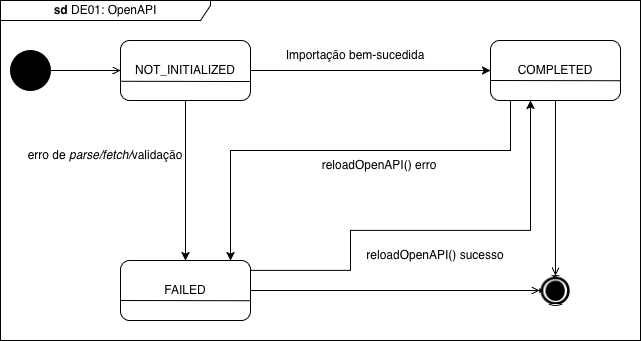

The diagram above was exported from draw.io. Its source (the exported page's mxGraphModel, read from the mxfile embedded in the PNG):
<mxGraphModel dx="2039" dy="866" grid="1" gridSize="10" guides="1" tooltips="1" connect="1" arrows="1" fold="1" page="1" pageScale="1" pageWidth="827" pageHeight="1169" math="0" shadow="0">
  <root>
    <mxCell id="0" />
    <mxCell id="1" parent="0" />
    <mxCell id="dNxyNK7c78bLwvsdeMH5-23" parent="1" style="ellipse;whiteSpace=wrap;html=1;fillColor=light-dark(default, #ed333b);strokeColor=light-dark(#000000,#000000);" value="" vertex="1">
      <mxGeometry height="40" width="40" x="120" y="270" as="geometry" />
    </mxCell>
    <mxCell id="dNxyNK7c78bLwvsdeMH5-25" edge="1" parent="1" source="dNxyNK7c78bLwvsdeMH5-23" style="edgeStyle=orthogonalEdgeStyle;rounded=0;orthogonalLoop=1;jettySize=auto;html=1;endArrow=open;endFill=0;" target="dNxyNK7c78bLwvsdeMH5-24" value="">
      <mxGeometry relative="1" as="geometry" />
    </mxCell>
    <mxCell id="nc7N47Q_LvHkOu_a_UY5-3" edge="1" parent="1" source="dNxyNK7c78bLwvsdeMH5-24" style="edgeStyle=orthogonalEdgeStyle;rounded=0;orthogonalLoop=1;jettySize=auto;html=1;" value="">
      <mxGeometry relative="1" as="geometry">
        <mxPoint x="600" y="290" as="targetPoint" />
      </mxGeometry>
    </mxCell>
    <mxCell id="nc7N47Q_LvHkOu_a_UY5-6" edge="1" parent="1" source="dNxyNK7c78bLwvsdeMH5-24" style="edgeStyle=orthogonalEdgeStyle;rounded=0;orthogonalLoop=1;jettySize=auto;html=1;" target="nc7N47Q_LvHkOu_a_UY5-5" value="">
      <mxGeometry relative="1" as="geometry" />
    </mxCell>
    <mxCell id="dNxyNK7c78bLwvsdeMH5-24" parent="1" style="rounded=1;whiteSpace=wrap;html=1;fontFamily=Helvetica;fontSize=12;fontColor=#000000;align=center;" value="NOT_INITIALIZED" vertex="1">
      <mxGeometry height="60" width="130" x="230" y="260" as="geometry" />
    </mxCell>
    <mxCell id="nc7N47Q_LvHkOu_a_UY5-1" edge="1" parent="1" style="endArrow=none;html=1;rounded=0;exitX=0.001;exitY=0.563;exitDx=0;exitDy=0;exitPerimeter=0;entryX=0.998;entryY=0.567;entryDx=0;entryDy=0;entryPerimeter=0;" value="">
      <mxGeometry height="50" relative="1" width="50" as="geometry">
        <mxPoint x="230.13" y="300.78" as="sourcePoint" />
        <mxPoint x="359.74" y="301.02000000000004" as="targetPoint" />
      </mxGeometry>
    </mxCell>
    <mxCell id="nc7N47Q_LvHkOu_a_UY5-10" edge="1" parent="1" source="nc7N47Q_LvHkOu_a_UY5-4" style="edgeStyle=orthogonalEdgeStyle;rounded=0;orthogonalLoop=1;jettySize=auto;html=1;entryX=0.5;entryY=0;entryDx=0;entryDy=0;endArrow=open;endFill=0;" target="nc7N47Q_LvHkOu_a_UY5-12">
      <mxGeometry relative="1" as="geometry">
        <mxPoint x="665" y="490" as="targetPoint" />
      </mxGeometry>
    </mxCell>
    <mxCell id="Wne77JypCh3cnVU_6gDQ-2" edge="1" parent="1" source="nc7N47Q_LvHkOu_a_UY5-4" style="edgeStyle=orthogonalEdgeStyle;rounded=0;orthogonalLoop=1;jettySize=auto;html=1;" target="nc7N47Q_LvHkOu_a_UY5-5">
      <mxGeometry relative="1" as="geometry">
        <Array as="points">
          <mxPoint x="620" y="370" />
          <mxPoint x="340" y="370" />
        </Array>
      </mxGeometry>
    </mxCell>
    <mxCell id="nc7N47Q_LvHkOu_a_UY5-4" parent="1" style="rounded=1;whiteSpace=wrap;html=1;fontFamily=Helvetica;fontSize=12;fontColor=#000000;align=center;" value="COMPLETED" vertex="1">
      <mxGeometry height="60" width="130" x="600" y="260" as="geometry" />
    </mxCell>
    <mxCell id="nc7N47Q_LvHkOu_a_UY5-8" edge="1" parent="1" source="nc7N47Q_LvHkOu_a_UY5-5" style="edgeStyle=orthogonalEdgeStyle;rounded=0;orthogonalLoop=1;jettySize=auto;html=1;entryX=-0.032;entryY=0.5;entryDx=0;entryDy=0;entryPerimeter=0;endArrow=open;endFill=0;" target="nc7N47Q_LvHkOu_a_UY5-12" value="">
      <mxGeometry relative="1" as="geometry">
        <mxPoint x="645" y="510" as="targetPoint" />
      </mxGeometry>
    </mxCell>
    <mxCell id="Wne77JypCh3cnVU_6gDQ-1" edge="1" parent="1" source="nc7N47Q_LvHkOu_a_UY5-5" style="edgeStyle=orthogonalEdgeStyle;rounded=0;orthogonalLoop=1;jettySize=auto;html=1;" target="nc7N47Q_LvHkOu_a_UY5-4">
      <mxGeometry relative="1" as="geometry">
        <Array as="points">
          <mxPoint x="460" y="490" />
          <mxPoint x="460" y="450" />
          <mxPoint x="640" y="450" />
        </Array>
      </mxGeometry>
    </mxCell>
    <mxCell id="nc7N47Q_LvHkOu_a_UY5-5" parent="1" style="rounded=1;whiteSpace=wrap;html=1;fontFamily=Helvetica;fontSize=12;fontColor=#000000;align=center;" value="FAILED" vertex="1">
      <mxGeometry height="60" width="130" x="230" y="480" as="geometry" />
    </mxCell>
    <mxCell id="nc7N47Q_LvHkOu_a_UY5-14" edge="1" parent="1" style="endArrow=none;html=1;rounded=0;exitX=0.001;exitY=0.563;exitDx=0;exitDy=0;exitPerimeter=0;entryX=0.998;entryY=0.567;entryDx=0;entryDy=0;entryPerimeter=0;" value="">
      <mxGeometry height="50" relative="1" width="50" as="geometry">
        <mxPoint x="600.39" y="300" as="sourcePoint" />
        <mxPoint x="730" y="300.24000000000007" as="targetPoint" />
      </mxGeometry>
    </mxCell>
    <mxCell id="nc7N47Q_LvHkOu_a_UY5-15" edge="1" parent="1" style="endArrow=none;html=1;rounded=0;exitX=0.001;exitY=0.563;exitDx=0;exitDy=0;exitPerimeter=0;entryX=0.998;entryY=0.567;entryDx=0;entryDy=0;entryPerimeter=0;" value="">
      <mxGeometry height="50" relative="1" width="50" as="geometry">
        <mxPoint x="230.39" y="520" as="sourcePoint" />
        <mxPoint x="360" y="520.24" as="targetPoint" />
      </mxGeometry>
    </mxCell>
    <mxCell id="nc7N47Q_LvHkOu_a_UY5-16" parent="1" style="text;html=1;whiteSpace=wrap;strokeColor=none;fillColor=none;align=center;verticalAlign=middle;rounded=0;" value="Importação bem-sucedida" vertex="1">
      <mxGeometry height="30" width="150" x="390" y="260" as="geometry" />
    </mxCell>
    <mxCell id="nc7N47Q_LvHkOu_a_UY5-17" parent="1" style="text;html=1;whiteSpace=wrap;strokeColor=none;fillColor=none;align=center;verticalAlign=middle;rounded=0;" value="erro de&amp;nbsp;&lt;i&gt;parse/fetch/&lt;/i&gt;validação" vertex="1">
      <mxGeometry height="30" width="170" x="130" y="360" as="geometry" />
    </mxCell>
    <mxCell id="nc7N47Q_LvHkOu_a_UY5-19" connectable="0" parent="1" style="group" value="" vertex="1">
      <mxGeometry height="30" width="31.5" x="650" y="495" as="geometry" />
    </mxCell>
    <mxCell id="nc7N47Q_LvHkOu_a_UY5-12" parent="nc7N47Q_LvHkOu_a_UY5-19" style="ellipse;shape=doubleEllipse;whiteSpace=wrap;html=1;aspect=fixed;strokeColor=light-dark(#000000,#000000);fillColor=default;" value="" vertex="1">
      <mxGeometry height="30" width="30" as="geometry" />
    </mxCell>
    <mxCell id="nc7N47Q_LvHkOu_a_UY5-18" parent="nc7N47Q_LvHkOu_a_UY5-19" style="ellipse;shape=doubleEllipse;whiteSpace=wrap;html=1;aspect=fixed;strokeColor=light-dark(#000000,#000000);fillColor=light-dark(#FFFFFF,#000000);" value="" vertex="1">
      <mxGeometry height="20" width="20" x="5" y="5" as="geometry" />
    </mxCell>
    <mxCell id="nc7N47Q_LvHkOu_a_UY5-22" parent="nc7N47Q_LvHkOu_a_UY5-19" style="shape=image;verticalLabelPosition=bottom;labelBackgroundColor=default;verticalAlign=top;aspect=fixed;imageAspect=0;image=data:image/png,(base64 omitted: 2444 chars);" value="" vertex="1">
      <mxGeometry height="28" width="33" x="-1.5" y="1" as="geometry" />
    </mxCell>
    <mxCell id="nc7N47Q_LvHkOu_a_UY5-20" parent="1" style="shape=umlFrame;whiteSpace=wrap;html=1;pointerEvents=0;width=210;height=20;" value="&lt;b&gt;sd &lt;/b&gt;DE01: OpenAPI" vertex="1">
      <mxGeometry height="340" width="640" x="110" y="220" as="geometry" />
    </mxCell>
    <mxCell id="Wne77JypCh3cnVU_6gDQ-3" parent="1" style="text;html=1;whiteSpace=wrap;strokeColor=none;fillColor=none;align=center;verticalAlign=middle;rounded=0;" value="reloadOpenAPI() sucesso" vertex="1">
      <mxGeometry height="30" width="150" x="470" y="460" as="geometry" />
    </mxCell>
    <mxCell id="Wne77JypCh3cnVU_6gDQ-4" parent="1" style="text;html=1;whiteSpace=wrap;strokeColor=none;fillColor=none;align=center;verticalAlign=middle;rounded=0;" value="reloadOpenAPI() erro" vertex="1">
      <mxGeometry height="30" width="150" x="414" y="370" as="geometry" />
    </mxCell>
  </root>
</mxGraphModel>